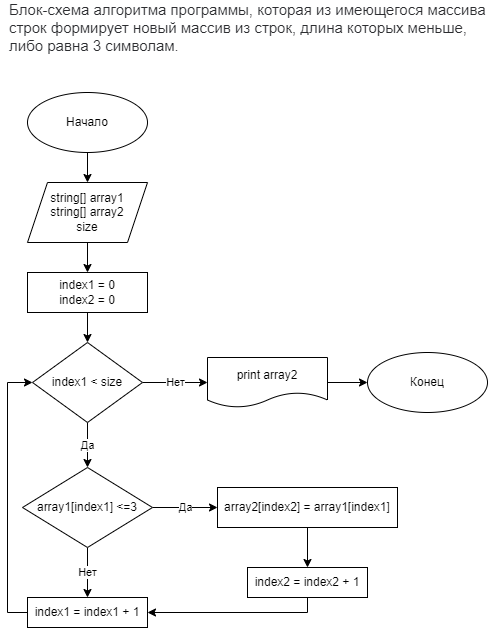

The diagram above was exported from draw.io. Its source (the exported page's mxGraphModel, read from the mxfile embedded in the PNG):
<mxGraphModel dx="1422" dy="865" grid="1" gridSize="10" guides="1" tooltips="1" connect="1" arrows="1" fold="1" page="1" pageScale="1" pageWidth="827" pageHeight="1169" math="0" shadow="0">
  <root>
    <mxCell id="WIyWlLk6GJQsqaUBKTNV-0" />
    <mxCell id="WIyWlLk6GJQsqaUBKTNV-1" parent="WIyWlLk6GJQsqaUBKTNV-0" />
    <mxCell id="aApKjY7ajLXSLZ-MhrRo-0" value="&lt;span style=&quot;color: rgb(44, 45, 48); font-family: Roboto, &amp;quot;San Francisco&amp;quot;, &amp;quot;Helvetica Neue&amp;quot;, Helvetica, Arial; font-size: 15px; background-color: rgb(255, 255, 255);&quot;&gt;Блок-схема алгоритма&amp;nbsp;&lt;/span&gt;&lt;span style=&quot;color: rgb(44, 45, 48); font-family: Roboto, &amp;quot;San Francisco&amp;quot;, &amp;quot;Helvetica Neue&amp;quot;, Helvetica, Arial; font-size: 15px; background-color: rgb(255, 255, 255);&quot;&gt;программы, которая из имеющегося массива строк формирует новый массив из строк, длина которых меньше, либо равна 3 символам.&lt;/span&gt;" style="text;html=1;strokeColor=none;fillColor=none;align=left;verticalAlign=middle;whiteSpace=wrap;rounded=0;" vertex="1" parent="WIyWlLk6GJQsqaUBKTNV-1">
      <mxGeometry x="40" y="40" width="480" height="30" as="geometry" />
    </mxCell>
    <mxCell id="aApKjY7ajLXSLZ-MhrRo-3" value="" style="edgeStyle=orthogonalEdgeStyle;rounded=0;orthogonalLoop=1;jettySize=auto;html=1;" edge="1" parent="WIyWlLk6GJQsqaUBKTNV-1" source="aApKjY7ajLXSLZ-MhrRo-1" target="aApKjY7ajLXSLZ-MhrRo-2">
      <mxGeometry relative="1" as="geometry" />
    </mxCell>
    <mxCell id="aApKjY7ajLXSLZ-MhrRo-1" value="Начало" style="ellipse;whiteSpace=wrap;html=1;" vertex="1" parent="WIyWlLk6GJQsqaUBKTNV-1">
      <mxGeometry x="60" y="120" width="120" height="60" as="geometry" />
    </mxCell>
    <mxCell id="aApKjY7ajLXSLZ-MhrRo-5" value="" style="edgeStyle=orthogonalEdgeStyle;rounded=0;orthogonalLoop=1;jettySize=auto;html=1;" edge="1" parent="WIyWlLk6GJQsqaUBKTNV-1" source="aApKjY7ajLXSLZ-MhrRo-2" target="aApKjY7ajLXSLZ-MhrRo-4">
      <mxGeometry relative="1" as="geometry" />
    </mxCell>
    <mxCell id="aApKjY7ajLXSLZ-MhrRo-2" value="string[] array1&lt;br&gt;string[] array2&lt;br&gt;size" style="shape=parallelogram;perimeter=parallelogramPerimeter;whiteSpace=wrap;html=1;fixedSize=1;" vertex="1" parent="WIyWlLk6GJQsqaUBKTNV-1">
      <mxGeometry x="60" y="210" width="120" height="60" as="geometry" />
    </mxCell>
    <mxCell id="aApKjY7ajLXSLZ-MhrRo-7" value="" style="edgeStyle=orthogonalEdgeStyle;rounded=0;orthogonalLoop=1;jettySize=auto;html=1;" edge="1" parent="WIyWlLk6GJQsqaUBKTNV-1" source="aApKjY7ajLXSLZ-MhrRo-4" target="aApKjY7ajLXSLZ-MhrRo-6">
      <mxGeometry relative="1" as="geometry" />
    </mxCell>
    <mxCell id="aApKjY7ajLXSLZ-MhrRo-4" value="index1 = 0&lt;br&gt;index2 = 0" style="whiteSpace=wrap;html=1;" vertex="1" parent="WIyWlLk6GJQsqaUBKTNV-1">
      <mxGeometry x="60" y="300" width="120" height="40" as="geometry" />
    </mxCell>
    <mxCell id="aApKjY7ajLXSLZ-MhrRo-9" value="Нет" style="edgeStyle=orthogonalEdgeStyle;rounded=0;orthogonalLoop=1;jettySize=auto;html=1;" edge="1" parent="WIyWlLk6GJQsqaUBKTNV-1" source="aApKjY7ajLXSLZ-MhrRo-6" target="aApKjY7ajLXSLZ-MhrRo-8">
      <mxGeometry relative="1" as="geometry" />
    </mxCell>
    <mxCell id="aApKjY7ajLXSLZ-MhrRo-13" value="Да" style="edgeStyle=orthogonalEdgeStyle;rounded=0;orthogonalLoop=1;jettySize=auto;html=1;" edge="1" parent="WIyWlLk6GJQsqaUBKTNV-1" source="aApKjY7ajLXSLZ-MhrRo-6" target="aApKjY7ajLXSLZ-MhrRo-12">
      <mxGeometry relative="1" as="geometry" />
    </mxCell>
    <mxCell id="aApKjY7ajLXSLZ-MhrRo-6" value="&lt;span style=&quot;&quot;&gt;index1 &amp;lt; size&lt;/span&gt;" style="rhombus;whiteSpace=wrap;html=1;" vertex="1" parent="WIyWlLk6GJQsqaUBKTNV-1">
      <mxGeometry x="65" y="370" width="110" height="80" as="geometry" />
    </mxCell>
    <mxCell id="aApKjY7ajLXSLZ-MhrRo-11" value="" style="edgeStyle=orthogonalEdgeStyle;rounded=0;orthogonalLoop=1;jettySize=auto;html=1;" edge="1" parent="WIyWlLk6GJQsqaUBKTNV-1" source="aApKjY7ajLXSLZ-MhrRo-8" target="aApKjY7ajLXSLZ-MhrRo-10">
      <mxGeometry relative="1" as="geometry" />
    </mxCell>
    <mxCell id="aApKjY7ajLXSLZ-MhrRo-8" value="print array2" style="shape=document;whiteSpace=wrap;html=1;boundedLbl=1;" vertex="1" parent="WIyWlLk6GJQsqaUBKTNV-1">
      <mxGeometry x="240" y="385" width="120" height="50" as="geometry" />
    </mxCell>
    <mxCell id="aApKjY7ajLXSLZ-MhrRo-10" value="Конец" style="ellipse;whiteSpace=wrap;html=1;" vertex="1" parent="WIyWlLk6GJQsqaUBKTNV-1">
      <mxGeometry x="400" y="380" width="120" height="60" as="geometry" />
    </mxCell>
    <mxCell id="aApKjY7ajLXSLZ-MhrRo-15" value="Да" style="edgeStyle=orthogonalEdgeStyle;rounded=0;orthogonalLoop=1;jettySize=auto;html=1;" edge="1" parent="WIyWlLk6GJQsqaUBKTNV-1" source="aApKjY7ajLXSLZ-MhrRo-12" target="aApKjY7ajLXSLZ-MhrRo-14">
      <mxGeometry relative="1" as="geometry" />
    </mxCell>
    <mxCell id="aApKjY7ajLXSLZ-MhrRo-22" value="Нет" style="edgeStyle=orthogonalEdgeStyle;rounded=0;orthogonalLoop=1;jettySize=auto;html=1;" edge="1" parent="WIyWlLk6GJQsqaUBKTNV-1" source="aApKjY7ajLXSLZ-MhrRo-12" target="aApKjY7ajLXSLZ-MhrRo-20">
      <mxGeometry relative="1" as="geometry" />
    </mxCell>
    <mxCell id="aApKjY7ajLXSLZ-MhrRo-12" value="array1[index1] &amp;lt;=3" style="rhombus;whiteSpace=wrap;html=1;" vertex="1" parent="WIyWlLk6GJQsqaUBKTNV-1">
      <mxGeometry x="55" y="495" width="130" height="80" as="geometry" />
    </mxCell>
    <mxCell id="aApKjY7ajLXSLZ-MhrRo-17" value="" style="edgeStyle=orthogonalEdgeStyle;rounded=0;orthogonalLoop=1;jettySize=auto;html=1;" edge="1" parent="WIyWlLk6GJQsqaUBKTNV-1" source="aApKjY7ajLXSLZ-MhrRo-14" target="aApKjY7ajLXSLZ-MhrRo-16">
      <mxGeometry relative="1" as="geometry" />
    </mxCell>
    <mxCell id="aApKjY7ajLXSLZ-MhrRo-14" value="&lt;span style=&quot;&quot;&gt;array2[index2] =&amp;nbsp;&lt;/span&gt;array1[index1]" style="whiteSpace=wrap;html=1;" vertex="1" parent="WIyWlLk6GJQsqaUBKTNV-1">
      <mxGeometry x="250" y="515" width="180" height="40" as="geometry" />
    </mxCell>
    <mxCell id="aApKjY7ajLXSLZ-MhrRo-21" style="edgeStyle=orthogonalEdgeStyle;rounded=0;orthogonalLoop=1;jettySize=auto;html=1;" edge="1" parent="WIyWlLk6GJQsqaUBKTNV-1" source="aApKjY7ajLXSLZ-MhrRo-16" target="aApKjY7ajLXSLZ-MhrRo-20">
      <mxGeometry relative="1" as="geometry">
        <mxPoint x="210" y="705" as="targetPoint" />
        <Array as="points">
          <mxPoint x="340" y="640" />
        </Array>
      </mxGeometry>
    </mxCell>
    <mxCell id="aApKjY7ajLXSLZ-MhrRo-16" value="&lt;span style=&quot;&quot;&gt;index2 =&amp;nbsp;&lt;/span&gt;index2&amp;nbsp;+ 1" style="whiteSpace=wrap;html=1;" vertex="1" parent="WIyWlLk6GJQsqaUBKTNV-1">
      <mxGeometry x="280" y="595" width="120" height="30" as="geometry" />
    </mxCell>
    <mxCell id="aApKjY7ajLXSLZ-MhrRo-23" style="edgeStyle=orthogonalEdgeStyle;rounded=0;orthogonalLoop=1;jettySize=auto;html=1;" edge="1" parent="WIyWlLk6GJQsqaUBKTNV-1" source="aApKjY7ajLXSLZ-MhrRo-20" target="aApKjY7ajLXSLZ-MhrRo-6">
      <mxGeometry relative="1" as="geometry">
        <Array as="points">
          <mxPoint x="40" y="640" />
          <mxPoint x="40" y="410" />
        </Array>
      </mxGeometry>
    </mxCell>
    <mxCell id="aApKjY7ajLXSLZ-MhrRo-20" value="&lt;span style=&quot;&quot;&gt;index1 =&amp;nbsp;&lt;/span&gt;index1 + 1" style="whiteSpace=wrap;html=1;" vertex="1" parent="WIyWlLk6GJQsqaUBKTNV-1">
      <mxGeometry x="60" y="625" width="120" height="30" as="geometry" />
    </mxCell>
  </root>
</mxGraphModel>